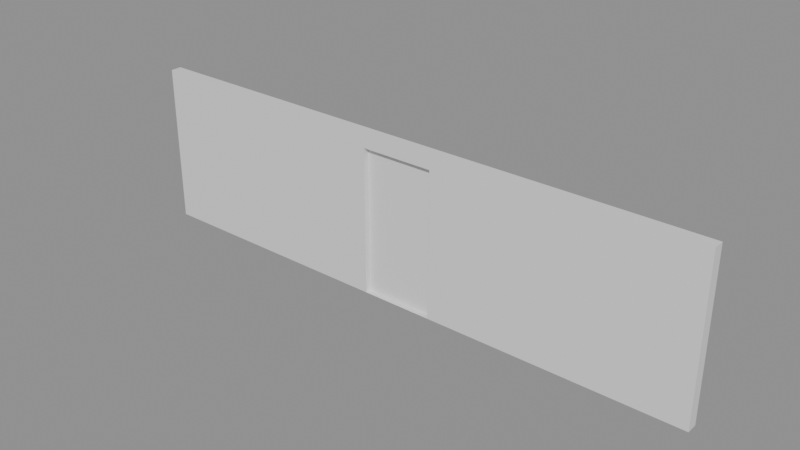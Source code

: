 # Source: e1835_after.blend  (saved by Blender 5.2.44; exported with 4.5.12 LTS)
import bpy
from mathutils import Matrix  # noqa: F401  (used for matrix-valued properties, if any)

bpy.ops.wm.read_factory_settings(use_empty=True)
scene = bpy.context.scene
scene.name = 'Scene'

# ---- materials (node trees are filled in below, after node groups)
mat_ladrillo_rojo = bpy.data.materials.new('Ladrillo_Rojo')

# ---- material node trees
mat_ladrillo_rojo.use_nodes = True; mat_ladrillo_rojo.node_tree.nodes.clear()
_N = mat_ladrillo_rojo.node_tree.nodes; _L = mat_ladrillo_rojo.node_tree.links
n0 = _N.new('ShaderNodeBsdfPrincipled'); n0.name = 'Principled BSDF'; n0.location = (-200, 100)
n0.inputs[3].default_value = 1.45
n0.inputs[10].default_value = 0.005
n1 = _N.new('ShaderNodeOutputMaterial'); n1.name = 'Material Output'; n1.location = (200, 100)
_L.new(n0.outputs[0], n1.inputs[0])
n1.is_active_output = True

# ---- meshes
me_muro_perimetral_cuerpo_mesh = bpy.data.meshes.new('Muro_Perimetral_Cuerpo_mesh')
me_muro_perimetral_cuerpo_mesh.from_pydata([(0.0, 0.0, 0.0), (8.0, 0.0, 0.0), (4.5, 0.07875, 0.0), (8.0, 0.15, 0.0), (0.0, 0.15, 0.0), (3.5, 0.07875, 0.0), (0.0, 0.0, 2.2), (8.0, 0.0, 2.2), (8.0, 0.15, 2.2), (4.5, 0.07875, 2.0), (0.0, 0.15, 2.2), (3.5, 0.07875, 2.0), (3.5, 0.0, 0.0), (4.5, 0.0, 0.0), (4.5, 0.0, 2.0), (3.5, 0.0, 2.0)], [], [(2, 13, 1, 3, 4, 0, 12, 5), (6, 7, 8, 10), (13, 1, 7, 6, 0, 12, 15, 14), (1, 3, 8, 7), (3, 4, 10, 8), (4, 0, 6, 10), (2, 13, 12, 5), (15, 11, 9, 14), (14, 9, 2, 13), (2, 9, 11, 5), (5, 11, 15, 12)])
me_muro_perimetral_cuerpo_mesh.materials.append(mat_ladrillo_rojo)
me_muro_perimetral_cuerpo_mesh.materials.append(None)
me_muro_perimetral_cuerpo_mesh.update()

# ---- objects
ob_muro_perimetral = bpy.data.objects.new('Muro_Perimetral', None)
ob_muro_perimetral_cuerpo = bpy.data.objects.new('Muro_Perimetral_Cuerpo', me_muro_perimetral_cuerpo_mesh)

# ---- transforms, parenting, visibility, modifiers, constraints
ob_muro_perimetral.location = (0.0, 0.0, 0.0)
ob_muro_perimetral.empty_display_type = 'ARROWS'
ob_muro_perimetral_cuerpo.parent = ob_muro_perimetral
ob_muro_perimetral_cuerpo.location = (0.0, 0.0, 0.0)

# ---- collection membership
scene.collection.objects.link(ob_muro_perimetral)
scene.collection.objects.link(ob_muro_perimetral_cuerpo)

# ---- scene / render settings (as saved in the file)
scene.frame_start = 1; scene.frame_end = 250; scene.frame_set(1)
scene.render.engine = 'BLENDER_EEVEE_NEXT'
scene.render.bake_bias = 0.0
scene.render.bake_samples = 0
scene.render.compositor_device = 'GPU'
scene.eevee.use_volume_custom_range = False
scene.eevee.fast_gi_thickness_near = 0.1
scene.eevee.fast_gi_thickness_far = 0.0
scene.eevee.ray_tracing_options.screen_trace_thickness = 0.1
bpy.context.view_layer.update()

# ---- added for rendering (the .blend has no active camera and no usable light): camera, sun + grey world if the file has none
cam_auto = bpy.data.cameras.new('AutoCamera')
cam_auto.lens = 50.0
cam_auto.sensor_width = 36.0
cam_auto.clip_end = 1000.0
ob_auto_camera = bpy.data.objects.new('AutoCamera', cam_auto)
scene.collection.objects.link(ob_auto_camera)
ob_auto_camera.location = (11.6778, -9.1384, 7.24226)
ob_auto_camera.rotation_euler = (1.09748, -7.21219e-08, 0.694738)
scene.camera = ob_auto_camera
light_auto_sun = bpy.data.lights.new('AutoSun', 'SUN')
light_auto_sun.energy = 3.0
light_auto_sun.angle = 0.0523599
ob_auto_sun = bpy.data.objects.new('AutoSun', light_auto_sun)
scene.collection.objects.link(ob_auto_sun)
ob_auto_sun.rotation_euler = (0.872665, 0.174533, 0.523599)
if scene.world is None:
    world_auto = bpy.data.worlds.new('AutoWorld')
    world_auto.color = (0.3, 0.3, 0.3)
    scene.world = world_auto
bpy.context.view_layer.update()
